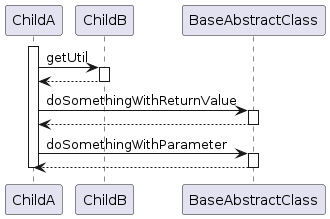

The diagram above was rendered by PlantUML. Its source (embedded in the PNG):
@startuml
participant ChildA
participant ChildB
participant BaseAbstractClass

activate ChildA
	ChildA -> ChildB : getUtil
	activate ChildB
		ChildB --> ChildA
	deactivate ChildB
	ChildA -> BaseAbstractClass : doSomethingWithReturnValue
	activate BaseAbstractClass
		BaseAbstractClass --> ChildA
	deactivate BaseAbstractClass
	ChildA -> BaseAbstractClass : doSomethingWithParameter
	activate BaseAbstractClass
		BaseAbstractClass --> ChildA
	deactivate BaseAbstractClass
deactivate ChildA
@enduml